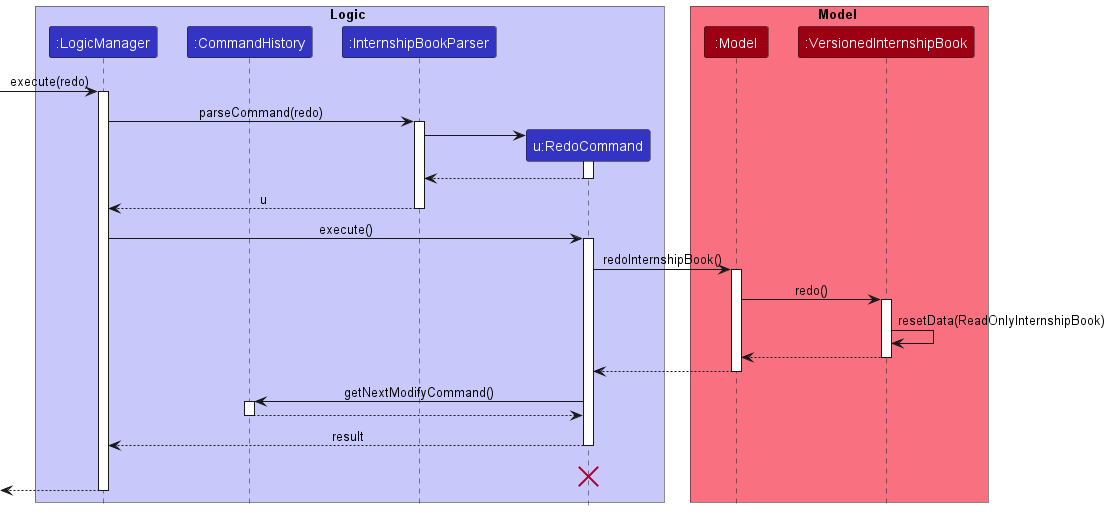

The diagram above was rendered by PlantUML. Its source (embedded in the PNG):
@startuml
!include style.puml

box Logic LOGIC_COLOR_T1
participant ":LogicManager" as LogicManager LOGIC_COLOR
participant ":CommandHistory" as CommandHistory LOGIC_COLOR
participant ":InternshipBookParser" as InternshipBookParser LOGIC_COLOR
participant "u:RedoCommand" as RedoCommand LOGIC_COLOR
end box

box Model MODEL_COLOR_T1
participant ":Model" as Model MODEL_COLOR
participant ":VersionedInternshipBook" as VersionedInternshipBook MODEL_COLOR
end box
[-> LogicManager : execute(redo)
activate LogicManager

LogicManager -> InternshipBookParser : parseCommand(redo)
activate InternshipBookParser

create RedoCommand
InternshipBookParser -> RedoCommand
activate RedoCommand

RedoCommand --> InternshipBookParser
deactivate RedoCommand

InternshipBookParser --> LogicManager : u
deactivate InternshipBookParser

LogicManager -> RedoCommand : execute()
activate RedoCommand

RedoCommand -> Model : redoInternshipBook()
activate Model

Model -> VersionedInternshipBook : redo()
activate VersionedInternshipBook

VersionedInternshipBook -> VersionedInternshipBook :resetData(ReadOnlyInternshipBook)
VersionedInternshipBook --> Model :
deactivate VersionedInternshipBook

Model --> RedoCommand
deactivate Model

RedoCommand -> CommandHistory : getNextModifyCommand()
activate CommandHistory

CommandHistory --> RedoCommand
deactivate CommandHistory

RedoCommand --> LogicManager : result

deactivate RedoCommand
RedoCommand -[hidden]-> LogicManager : result
destroy RedoCommand

[<--LogicManager
deactivate LogicManager
@enduml